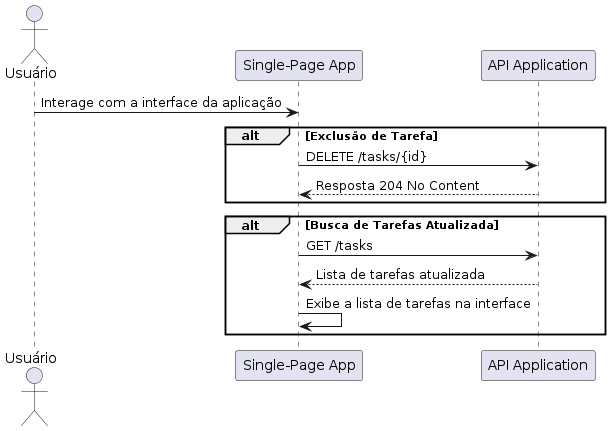

The diagram above was rendered by PlantUML. Its source (embedded in the PNG):
@startuml diagrama_de_sequencia_frontend_004_deletar_tarefa
actor Usuário as u
participant SPA as "Single-Page App"
participant API as "API Application"

u -> SPA: Interage com a interface da aplicação

alt Exclusão de Tarefa
    SPA -> API: DELETE /tasks/{id}
    API --> SPA: Resposta 204 No Content
end

alt Busca de Tarefas Atualizada
    SPA -> API: GET /tasks
    API --> SPA: Lista de tarefas atualizada
    SPA -> SPA: Exibe a lista de tarefas na interface
end

@enduml